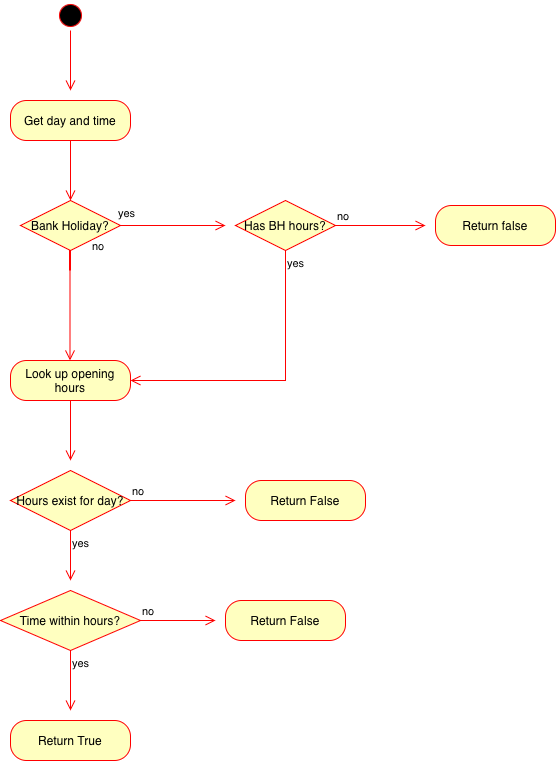

The diagram above was exported from draw.io. Its source (the exported page's mxGraphModel, read from the mxfile embedded in the PNG):
<mxGraphModel dx="1099" dy="807" grid="1" gridSize="10" guides="1" tooltips="1" connect="1" arrows="1" fold="1" page="1" pageScale="1" pageWidth="850" pageHeight="1100" math="0" shadow="0">
  <root>
    <mxCell id="0" />
    <mxCell id="1" parent="0" />
    <mxCell id="bn6EO1THb51PvR1jXksg-1" parent="1" style="ellipse;html=1;shape=startState;fillColor=#000000;strokeColor=#ff0000;" value="" vertex="1">
      <mxGeometry height="30" width="30" x="230" y="110" as="geometry" />
    </mxCell>
    <mxCell id="bn6EO1THb51PvR1jXksg-2" edge="1" parent="1" source="bn6EO1THb51PvR1jXksg-1" style="edgeStyle=orthogonalEdgeStyle;html=1;verticalAlign=bottom;endArrow=open;endSize=8;strokeColor=#ff0000;rounded=0;" value="">
      <mxGeometry relative="1" as="geometry">
        <mxPoint x="245" y="200" as="targetPoint" />
      </mxGeometry>
    </mxCell>
    <mxCell id="bn6EO1THb51PvR1jXksg-3" parent="1" style="rounded=1;whiteSpace=wrap;html=1;arcSize=40;fontColor=#000000;fillColor=#ffffc0;strokeColor=#ff0000;" value="Get day and time" vertex="1">
      <mxGeometry height="40" width="120" x="185" y="210" as="geometry" />
    </mxCell>
    <mxCell id="bn6EO1THb51PvR1jXksg-4" edge="1" parent="1" source="bn6EO1THb51PvR1jXksg-3" style="edgeStyle=orthogonalEdgeStyle;html=1;verticalAlign=bottom;endArrow=open;endSize=8;strokeColor=#ff0000;rounded=0;" value="">
      <mxGeometry relative="1" as="geometry">
        <mxPoint x="245" y="310" as="targetPoint" />
      </mxGeometry>
    </mxCell>
    <mxCell id="bn6EO1THb51PvR1jXksg-5" parent="1" style="rhombus;whiteSpace=wrap;html=1;fontColor=#000000;fillColor=#ffffc0;strokeColor=#ff0000;" value="Bank Holiday?" vertex="1">
      <mxGeometry height="50" width="100" x="195" y="310" as="geometry" />
    </mxCell>
    <mxCell id="bn6EO1THb51PvR1jXksg-6" edge="1" parent="1" source="bn6EO1THb51PvR1jXksg-5" style="edgeStyle=orthogonalEdgeStyle;html=1;align=left;verticalAlign=bottom;endArrow=open;endSize=8;strokeColor=#ff0000;rounded=0;" value="no">
      <mxGeometry relative="1" x="-1" y="-42" as="geometry">
        <mxPoint x="-30" y="-12" as="offset" />
        <mxPoint x="400" y="335" as="targetPoint" />
      </mxGeometry>
    </mxCell>
    <mxCell id="bn6EO1THb51PvR1jXksg-7" edge="1" parent="1" style="edgeStyle=orthogonalEdgeStyle;html=1;align=left;verticalAlign=top;endArrow=open;endSize=8;strokeColor=#ff0000;rounded=0;" value="yes">
      <mxGeometry relative="1" x="-0.6923" y="68" as="geometry">
        <mxPoint x="-22" y="-50" as="offset" />
        <Array as="points">
          <mxPoint x="244.5" y="360" />
          <mxPoint x="244.5" y="360" />
        </Array>
        <mxPoint x="244.5" y="380" as="sourcePoint" />
        <mxPoint x="244.5" y="470" as="targetPoint" />
      </mxGeometry>
    </mxCell>
    <mxCell id="bn6EO1THb51PvR1jXksg-8" parent="1" style="rhombus;whiteSpace=wrap;html=1;fontColor=#000000;fillColor=#ffffc0;strokeColor=#ff0000;" value="Has BH hours?" vertex="1">
      <mxGeometry height="50" width="100" x="410" y="310" as="geometry" />
    </mxCell>
    <mxCell id="bn6EO1THb51PvR1jXksg-9" edge="1" parent="1" source="bn6EO1THb51PvR1jXksg-8" style="edgeStyle=orthogonalEdgeStyle;html=1;align=left;verticalAlign=bottom;endArrow=open;endSize=8;strokeColor=#ff0000;rounded=0;" value="no">
      <mxGeometry relative="1" x="-1" as="geometry">
        <mxPoint x="600" y="335" as="targetPoint" />
      </mxGeometry>
    </mxCell>
    <mxCell id="bn6EO1THb51PvR1jXksg-10" edge="1" parent="1" source="bn6EO1THb51PvR1jXksg-8" style="edgeStyle=orthogonalEdgeStyle;html=1;align=left;verticalAlign=top;endArrow=open;endSize=8;strokeColor=#ff0000;rounded=0;entryX=1;entryY=0.5;entryDx=0;entryDy=0;" target="bn6EO1THb51PvR1jXksg-11" value="yes">
      <mxGeometry relative="1" x="-1" as="geometry">
        <Array as="points">
          <mxPoint x="460" y="490" />
        </Array>
        <mxPoint x="310" y="480" as="targetPoint" />
      </mxGeometry>
    </mxCell>
    <mxCell id="bn6EO1THb51PvR1jXksg-11" parent="1" style="rounded=1;whiteSpace=wrap;html=1;arcSize=40;fontColor=#000000;fillColor=#ffffc0;strokeColor=#ff0000;" value="Look up opening hours" vertex="1">
      <mxGeometry height="40" width="120" x="185" y="470" as="geometry" />
    </mxCell>
    <mxCell id="bn6EO1THb51PvR1jXksg-12" edge="1" parent="1" source="bn6EO1THb51PvR1jXksg-11" style="edgeStyle=orthogonalEdgeStyle;html=1;verticalAlign=bottom;endArrow=open;endSize=8;strokeColor=#ff0000;rounded=0;" value="">
      <mxGeometry relative="1" as="geometry">
        <mxPoint x="245" y="570" as="targetPoint" />
      </mxGeometry>
    </mxCell>
    <mxCell id="bn6EO1THb51PvR1jXksg-13" parent="1" style="rounded=1;whiteSpace=wrap;html=1;arcSize=40;fontColor=#000000;fillColor=#ffffc0;strokeColor=#ff0000;" value="Return false" vertex="1">
      <mxGeometry height="40" width="120" x="610" y="315" as="geometry" />
    </mxCell>
    <mxCell id="bn6EO1THb51PvR1jXksg-15" parent="1" style="rhombus;whiteSpace=wrap;html=1;fontColor=#000000;fillColor=#ffffc0;strokeColor=#ff0000;" value="Hours exist for day?" vertex="1">
      <mxGeometry height="60" width="120" x="185" y="580" as="geometry" />
    </mxCell>
    <mxCell id="bn6EO1THb51PvR1jXksg-16" edge="1" parent="1" source="bn6EO1THb51PvR1jXksg-15" style="edgeStyle=orthogonalEdgeStyle;html=1;align=left;verticalAlign=bottom;endArrow=open;endSize=8;strokeColor=#ff0000;rounded=0;" value="no">
      <mxGeometry relative="1" x="-1" as="geometry">
        <mxPoint x="410" y="610" as="targetPoint" />
      </mxGeometry>
    </mxCell>
    <mxCell id="bn6EO1THb51PvR1jXksg-17" edge="1" parent="1" source="bn6EO1THb51PvR1jXksg-15" style="edgeStyle=orthogonalEdgeStyle;html=1;align=left;verticalAlign=top;endArrow=open;endSize=8;strokeColor=#ff0000;rounded=0;" value="yes">
      <mxGeometry relative="1" x="-1" as="geometry">
        <mxPoint x="245" y="690" as="targetPoint" />
      </mxGeometry>
    </mxCell>
    <mxCell id="bn6EO1THb51PvR1jXksg-18" parent="1" style="rounded=1;whiteSpace=wrap;html=1;arcSize=40;fontColor=#000000;fillColor=#ffffc0;strokeColor=#ff0000;" value="Return False" vertex="1">
      <mxGeometry height="40" width="120" x="420" y="590" as="geometry" />
    </mxCell>
    <mxCell id="bn6EO1THb51PvR1jXksg-20" parent="1" style="rhombus;whiteSpace=wrap;html=1;fontColor=#000000;fillColor=#ffffc0;strokeColor=#ff0000;" value="Time within hours?" vertex="1">
      <mxGeometry height="60" width="140" x="175" y="700" as="geometry" />
    </mxCell>
    <mxCell id="bn6EO1THb51PvR1jXksg-21" edge="1" parent="1" source="bn6EO1THb51PvR1jXksg-20" style="edgeStyle=orthogonalEdgeStyle;html=1;align=left;verticalAlign=bottom;endArrow=open;endSize=8;strokeColor=#ff0000;rounded=0;" value="no">
      <mxGeometry relative="1" x="-1" as="geometry">
        <mxPoint x="390" y="730" as="targetPoint" />
      </mxGeometry>
    </mxCell>
    <mxCell id="bn6EO1THb51PvR1jXksg-22" edge="1" parent="1" source="bn6EO1THb51PvR1jXksg-20" style="edgeStyle=orthogonalEdgeStyle;html=1;align=left;verticalAlign=top;endArrow=open;endSize=8;strokeColor=#ff0000;rounded=0;" value="yes">
      <mxGeometry relative="1" x="-1" as="geometry">
        <mxPoint x="245" y="820" as="targetPoint" />
      </mxGeometry>
    </mxCell>
    <mxCell id="bn6EO1THb51PvR1jXksg-23" parent="1" style="rounded=1;whiteSpace=wrap;html=1;arcSize=40;fontColor=#000000;fillColor=#ffffc0;strokeColor=#ff0000;" value="Return False" vertex="1">
      <mxGeometry height="40" width="120" x="400" y="710" as="geometry" />
    </mxCell>
    <mxCell id="bn6EO1THb51PvR1jXksg-24" parent="1" style="rounded=1;whiteSpace=wrap;html=1;arcSize=40;fontColor=#000000;fillColor=#ffffc0;strokeColor=#ff0000;" value="Return True" vertex="1">
      <mxGeometry height="40" width="120" x="185" y="830" as="geometry" />
    </mxCell>
  </root>
</mxGraphModel>